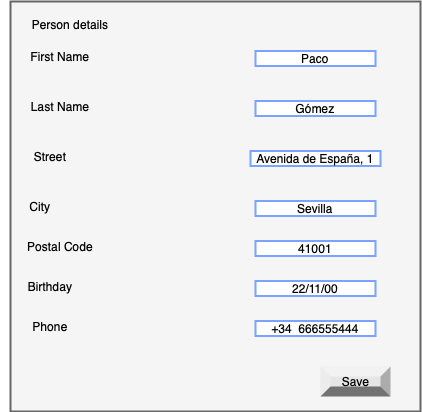

The diagram above was exported from draw.io. Its source (the exported page's mxGraphModel, read from the mxfile embedded in the PNG):
<mxGraphModel dx="946" dy="725" grid="1" gridSize="10" guides="1" tooltips="1" connect="1" arrows="1" fold="1" page="1" pageScale="1" pageWidth="827" pageHeight="1169" math="0" shadow="0">
  <root>
    <mxCell id="0" />
    <mxCell id="1" parent="0" />
    <mxCell id="SXx67jN_WeUDO9HV6rCb-1" value="" style="whiteSpace=wrap;html=1;aspect=fixed;strokeWidth=2;fillColor=#f5f5f5;fontColor=#333333;strokeColor=#666666;" vertex="1" parent="1">
      <mxGeometry x="230" y="190" width="410" height="410" as="geometry" />
    </mxCell>
    <mxCell id="SXx67jN_WeUDO9HV6rCb-8" value="Person details" style="text;html=1;strokeColor=none;fillColor=none;align=center;verticalAlign=middle;whiteSpace=wrap;rounded=0;" vertex="1" parent="1">
      <mxGeometry x="250" y="197.5" width="80" height="30" as="geometry" />
    </mxCell>
    <mxCell id="SXx67jN_WeUDO9HV6rCb-10" value="First Name" style="text;html=1;strokeColor=none;fillColor=none;align=center;verticalAlign=middle;whiteSpace=wrap;rounded=0;" vertex="1" parent="1">
      <mxGeometry x="240" y="230" width="80" height="30" as="geometry" />
    </mxCell>
    <mxCell id="SXx67jN_WeUDO9HV6rCb-11" value="Last Name" style="text;html=1;strokeColor=none;fillColor=none;align=center;verticalAlign=middle;whiteSpace=wrap;rounded=0;" vertex="1" parent="1">
      <mxGeometry x="240" y="280" width="80" height="30" as="geometry" />
    </mxCell>
    <mxCell id="SXx67jN_WeUDO9HV6rCb-12" value="Street" style="text;html=1;strokeColor=none;fillColor=none;align=center;verticalAlign=middle;whiteSpace=wrap;rounded=0;" vertex="1" parent="1">
      <mxGeometry x="230" y="330" width="80" height="30" as="geometry" />
    </mxCell>
    <mxCell id="SXx67jN_WeUDO9HV6rCb-13" value="City" style="text;html=1;strokeColor=none;fillColor=none;align=center;verticalAlign=middle;whiteSpace=wrap;rounded=0;" vertex="1" parent="1">
      <mxGeometry x="220" y="380" width="80" height="30" as="geometry" />
    </mxCell>
    <mxCell id="SXx67jN_WeUDO9HV6rCb-14" value="Postal Code" style="text;html=1;strokeColor=none;fillColor=none;align=center;verticalAlign=middle;whiteSpace=wrap;rounded=0;" vertex="1" parent="1">
      <mxGeometry x="240" y="420" width="80" height="30" as="geometry" />
    </mxCell>
    <mxCell id="SXx67jN_WeUDO9HV6rCb-15" value="Birthday&lt;span style=&quot;color: rgba(0 , 0 , 0 , 0) ; font-family: monospace ; font-size: 0px&quot;&gt;%3CmxGraphModel%3E%3Croot%3E%3CmxCell%20id%3D%220%22%2F%3E%3CmxCell%20id%3D%221%22%20parent%3D%220%22%2F%3E%3CmxCell%20id%3D%222%22%20value%3D%22Person%20details%22%20style%3D%22text%3Bhtml%3D1%3BstrokeColor%3Dnone%3BfillColor%3Dnone%3Balign%3Dcenter%3BverticalAlign%3Dmiddle%3BwhiteSpace%3Dwrap%3Brounded%3D0%3B%22%20vertex%3D%221%22%20parent%3D%221%22%3E%3CmxGeometry%20x%3D%22220%22%20y%3D%22190%22%20width%3D%2280%22%20height%3D%2230%22%20as%3D%22geometry%22%2F%3E%3C%2FmxCell%3E%3C%2Froot%3E%3C%2FmxGraphModel%3E&lt;/span&gt;" style="text;html=1;strokeColor=none;fillColor=none;align=center;verticalAlign=middle;whiteSpace=wrap;rounded=0;" vertex="1" parent="1">
      <mxGeometry x="230" y="460" width="80" height="30" as="geometry" />
    </mxCell>
    <mxCell id="SXx67jN_WeUDO9HV6rCb-16" value="Phone" style="text;html=1;strokeColor=none;fillColor=none;align=center;verticalAlign=middle;whiteSpace=wrap;rounded=0;" vertex="1" parent="1">
      <mxGeometry x="230" y="500" width="80" height="30" as="geometry" />
    </mxCell>
    <mxCell id="SXx67jN_WeUDO9HV6rCb-18" value="Paco" style="rounded=0;whiteSpace=wrap;html=1;strokeWidth=2;strokeColor=#7AA2FF;" vertex="1" parent="1">
      <mxGeometry x="475" y="239.5" width="120" height="15" as="geometry" />
    </mxCell>
    <mxCell id="SXx67jN_WeUDO9HV6rCb-20" value="Gómez" style="rounded=0;whiteSpace=wrap;html=1;strokeWidth=2;strokeColor=#7AA2FF;" vertex="1" parent="1">
      <mxGeometry x="475" y="289.5" width="120" height="15" as="geometry" />
    </mxCell>
    <mxCell id="SXx67jN_WeUDO9HV6rCb-21" value="Avenida de España, 1" style="rounded=0;whiteSpace=wrap;html=1;strokeWidth=2;strokeColor=#7AA2FF;" vertex="1" parent="1">
      <mxGeometry x="470" y="339.5" width="130" height="15" as="geometry" />
    </mxCell>
    <mxCell id="SXx67jN_WeUDO9HV6rCb-22" value="Sevilla" style="rounded=0;whiteSpace=wrap;html=1;strokeWidth=2;strokeColor=#7AA2FF;" vertex="1" parent="1">
      <mxGeometry x="475" y="389.5" width="120" height="15" as="geometry" />
    </mxCell>
    <mxCell id="SXx67jN_WeUDO9HV6rCb-23" value="41001" style="rounded=0;whiteSpace=wrap;html=1;strokeWidth=2;strokeColor=#7AA2FF;" vertex="1" parent="1">
      <mxGeometry x="475" y="429.5" width="120" height="15" as="geometry" />
    </mxCell>
    <mxCell id="SXx67jN_WeUDO9HV6rCb-24" value="&lt;span&gt;22/11/00&lt;/span&gt;" style="rounded=0;whiteSpace=wrap;html=1;strokeWidth=2;strokeColor=#7AA2FF;" vertex="1" parent="1">
      <mxGeometry x="475" y="469.5" width="120" height="15" as="geometry" />
    </mxCell>
    <mxCell id="SXx67jN_WeUDO9HV6rCb-25" value="+34 &amp;nbsp;666555444" style="rounded=0;whiteSpace=wrap;html=1;strokeWidth=2;strokeColor=#7AA2FF;" vertex="1" parent="1">
      <mxGeometry x="475" y="509.5" width="120" height="15" as="geometry" />
    </mxCell>
    <mxCell id="SXx67jN_WeUDO9HV6rCb-28" value="Save" style="labelPosition=center;verticalLabelPosition=middle;align=center;html=1;shape=mxgraph.basic.shaded_button;dx=10;fillColor=#E6E6E6;strokeColor=none;" vertex="1" parent="1">
      <mxGeometry x="540" y="555" width="70" height="30" as="geometry" />
    </mxCell>
  </root>
</mxGraphModel>